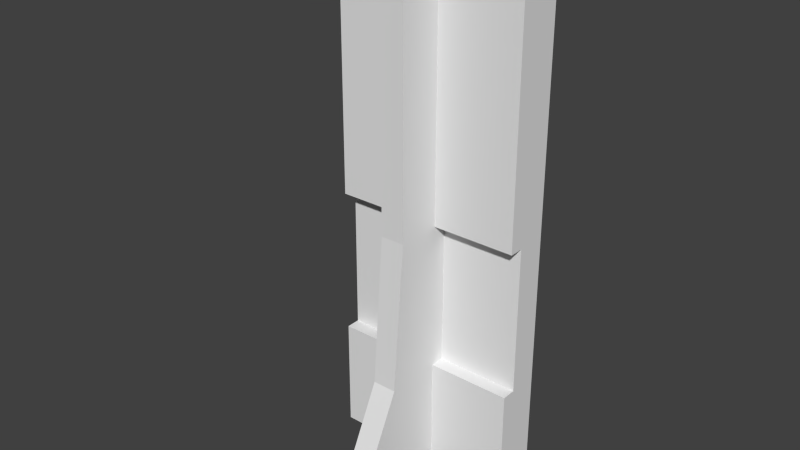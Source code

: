 # Source: Mur.blend  (saved by Blender 2.61.0; exported with 4.5.12 LTS)
import bpy
from mathutils import Matrix  # noqa: F401  (used for matrix-valued properties, if any)

bpy.ops.wm.read_factory_settings(use_empty=True)
scene = bpy.context.scene
scene.name = 'Scene'

# ---- collections
col_collection_1 = bpy.data.collections.new('Collection 1'); scene.collection.children.link(col_collection_1)

# ---- world
world_world = bpy.data.worlds.new('World'); scene.world = world_world
world_world.color = (0.05088, 0.05088, 0.05088)
world_world.use_sun_shadow = False
world_world.sun_shadow_jitter_overblur = 0.0
world_world.cycles.sampling_method = 'MANUAL'
world_world.cycles.sample_map_resolution = 256

# ---- meshes
me_cube_003 = bpy.data.meshes.new('Cube.003')
me_cube_003.from_pydata([(-0.03365, -0.3314, -0.09695), (-0.03422, 0.1076, -0.09695), (-0.03365, -0.1675, 1.432), (-0.03422, 0.1076, 1.432), (-0.03393, -0.01707, -0.09695), (-0.03393, -0.01707, 1.432), (-0.2685, -0.01736, -0.09695), (-0.2685, -0.01736, 1.432), (-0.2688, 0.1073, 1.432), (-0.2688, 0.1073, -0.09695), (-0.03365, -0.1417, 0.6363), (-0.03422, 0.1076, 0.6363), (-0.03393, -0.01707, 0.6363), (-0.2685, -0.01736, 0.6363), (-0.2688, 0.1073, 0.6363), (-0.03365, -0.1754, 0.2206), (-0.03422, 0.1076, 0.2206), (-0.03393, -0.01707, 0.2206), (-0.2685, -0.01736, 0.2206), (-0.2688, 0.1073, 0.2206), (-0.03402, 0.02304, -0.09695), (-0.03402, 0.02304, 1.432), (-0.2686, 0.02274, 1.432), (-0.2686, 0.02274, -0.09695), (-0.2686, 0.02274, 0.2206), (-0.2686, 0.02274, 0.6363), (-0.03399, 0.02304, 0.6363), (-0.03399, 0.02304, 0.2206), (-0.03365, -0.1417, 1.329), (-0.03422, 0.1076, 1.329), (-0.03393, -0.01707, 1.329), (-0.2685, -0.01736, 1.329), (-0.2688, 0.1073, 1.329), (-0.2686, 0.02274, 1.329), (0.0004289, -0.3313, -0.09695), (-0.0001416, 0.1077, -0.09695), (0.0004289, -0.1674, 1.432), (-0.0001414, 0.1077, 1.432), (0.0001438, -0.01698, -0.09695), (0.0001438, -0.01698, 1.432), (0.0004289, -0.1416, 0.6363), (-0.0001416, 0.1077, 0.6363), (0.0004289, -0.1753, 0.2206), (-0.0001416, 0.1077, 0.2206), (5.174e-05, 0.02312, -0.09695), (5.174e-05, 0.02312, 1.432), (0.0004289, -0.1416, 1.329), (-0.0001414, 0.1077, 1.329)], [], [(12, 17, 15, 10), (0, 15, 17, 4), (4, 17, 18, 6), (11, 16, 19, 14), (16, 1, 9, 19), (5, 21, 22, 7), (21, 3, 8, 22), (1, 20, 23, 9), (20, 4, 6, 23), (19, 24, 25, 14), (9, 23, 24, 19), (23, 6, 18, 24), (25, 24, 27, 26), (12, 26, 27, 17), (12, 13, 25, 26), (17, 27, 24, 18), (5, 30, 28, 2), (30, 12, 10, 28), (12, 30, 31, 13), (30, 5, 7, 31), (3, 29, 32, 8), (29, 11, 14, 32), (25, 33, 32, 14), (33, 22, 8, 32), (13, 31, 33, 25), (31, 7, 22, 33), (34, 0, 4, 38), (2, 36, 39, 5), (0, 34, 42, 15), (40, 10, 15, 42), (43, 16, 11, 41), (35, 1, 16, 43), (44, 20, 1, 35), (38, 4, 20, 44), (21, 45, 37, 3), (5, 39, 45, 21), (46, 28, 10, 40), (36, 2, 28, 46), (47, 29, 3, 37), (41, 11, 29, 47)])
_uv = me_cube_003.uv_layers.new(name='UVMap')
_uv.uv.foreach_set('vector', [5.185e-07, 0.467, 1.673e-07, 0.2023, 0.1008, 0.2023, 0.07939, 0.467, 0.2002, 0.0, 0.1008, 0.2023, 1.673e-07, 0.2023, 0.0, 9.017e-08, 0.6703, 0.2648, 0.6703, 0.467, 0.5209, 0.467, 0.5209, 0.2648, 0.2219, 0.467, 0.2219, 0.2023, 0.3713, 0.2023, 0.3713, 0.467, 0.2219, 0.2023, 0.2219, 3.417e-07, 0.3713, 0.0, 0.3713, 0.2023, 0.7847, 0.5176, 0.7646, 0.5176, 0.7645, 0.3998, 0.7846, 0.3998, 0.7425, 0.9702, 0.696, 0.9702, 0.6958, 0.8412, 0.7423, 0.8412, 0.5207, 0.5072, 0.5207, 0.561, 0.3713, 0.5609, 0.3713, 0.507, 0.5207, 0.5612, 0.5207, 0.5867, 0.3713, 0.5866, 0.3713, 0.561, 0.6958, 0.1747, 0.7423, 0.1747, 0.7423, 0.4033, 0.6958, 0.4033, 0.6958, 0.0, 0.7423, 9.492e-09, 0.7423, 0.1747, 0.6958, 0.1747, 0.6703, 0.467, 0.6958, 0.467, 0.6958, 0.6693, 0.6703, 0.6693, 0.5209, 0.2648, 0.5209, 9.492e-08, 0.6703, 4.746e-08, 0.6703, 0.2648, 0.6958, 0.2648, 0.6703, 0.2648, 0.6703, 4.746e-08, 0.6958, 0.0, 0.5207, 0.634, 0.3713, 0.634, 0.3713, 0.6084, 0.5207, 0.6084, 0.5207, 0.634, 0.5207, 0.6595, 0.3713, 0.6595, 0.3713, 0.634, 7.593e-08, 0.974, 1.447e-07, 0.908, 0.07939, 0.908, 0.09582, 0.974, 1.447e-07, 0.908, 5.185e-07, 0.467, 0.07939, 0.467, 0.07939, 0.908, 0.5209, 5.141e-05, 0.5207, 0.4411, 0.3713, 0.441, 0.3715, 0.0, 0.5207, 0.4411, 0.5207, 0.507, 0.3713, 0.507, 0.3713, 0.441, 0.2219, 0.974, 0.2219, 0.908, 0.3713, 0.908, 0.3713, 0.974, 0.2219, 0.908, 0.2219, 0.467, 0.3713, 0.467, 0.3713, 0.908, 0.7423, 0.4033, 0.7423, 0.7842, 0.6958, 0.7842, 0.6958, 0.4033, 0.7423, 0.7842, 0.7423, 0.8412, 0.6958, 0.8412, 0.6958, 0.7842, 0.7846, 0.0, 0.7846, 0.3478, 0.7645, 0.3478, 0.7645, 0.0, 0.7846, 0.3478, 0.7846, 0.3998, 0.7645, 0.3998, 0.7645, 0.3478, 0.3713, 0.6084, 0.3713, 0.5867, 0.5715, 0.5867, 0.5716, 0.6084, 0.5209, 0.4887, 0.5209, 0.467, 0.6167, 0.467, 0.6167, 0.4887, 0.7425, 0.0, 0.7642, 1.367e-06, 0.7644, 0.2254, 0.7427, 0.2254, 0.7645, 0.491, 0.7427, 0.491, 0.7427, 0.2254, 0.7644, 0.2254, 0.2002, 0.2023, 0.2219, 0.2023, 0.2219, 0.467, 0.2002, 0.467, 0.2002, 3.797e-07, 0.2219, 3.417e-07, 0.2219, 0.2023, 0.2002, 0.2023, 0.5424, 0.561, 0.5207, 0.561, 0.5207, 0.5072, 0.5424, 0.5072, 0.5424, 0.5867, 0.5207, 0.5867, 0.5207, 0.5612, 0.5424, 0.5612, 0.7425, 0.9702, 0.7425, 0.9889, 0.696, 0.9889, 0.696, 0.9702, 0.7847, 0.5176, 0.7847, 0.5347, 0.7646, 0.5347, 0.7646, 0.5176, 0.7644, 0.932, 0.7427, 0.932, 0.7427, 0.491, 0.7645, 0.491, 0.7644, 1.0, 0.7427, 1.0, 0.7427, 0.932, 0.7644, 0.932, 0.2002, 0.908, 0.2219, 0.908, 0.2219, 0.974, 0.2002, 0.974, 0.2002, 0.467, 0.2219, 0.467, 0.2219, 0.908, 0.2002, 0.908])
me_cube_003.use_remesh_preserve_volume = False
me_cube_003.use_remesh_preserve_attributes = False
me_cube_003.use_mirror_vertex_groups = False
me_cube_003.update()

# ---- objects
ob_cube_002 = bpy.data.objects.new('Cube.002', me_cube_003)

# ---- transforms, parenting, visibility, modifiers, constraints
ob_cube_002.location = (0.0, 0.0, 0.0)
ob_cube_002.lineart.crease_threshold = 0.0
_m = ob_cube_002.modifiers.new('Mirror', 'MIRROR')

# ---- collection membership
col_collection_1.objects.link(ob_cube_002)

# ---- scene / render settings (as saved in the file)
scene.frame_start = 1; scene.frame_end = 250; scene.frame_set(1)
scene.render.engine = 'BLENDER_EEVEE_NEXT'
scene.render.image_settings.color_mode = 'RGB'
scene.render.image_settings.compression = 90
scene.render.resolution_percentage = 50
scene.render.dither_intensity = 0.0
scene.render.bake_margin = 2
scene.render.bake_bias = 0.0
scene.cycles.use_denoising = False
scene.cycles.samples = 10
scene.cycles.sampling_pattern = 'TABULATED_SOBOL'
scene.cycles.light_sampling_threshold = 0.0
scene.cycles.use_adaptive_sampling = False
scene.cycles.use_light_tree = False
scene.cycles.blur_glossy = 0.0
scene.cycles.volume_bounces = 1
scene.cycles.pixel_filter_type = 'GAUSSIAN'
scene.cycles.sample_clamp_indirect = 0.0
scene.view_settings.view_transform = 'Standard'
bpy.context.view_layer.update()

# ---- added for rendering (the .blend has no active camera and no usable light): camera, sun
cam_auto = bpy.data.cameras.new('AutoCamera')
cam_auto.lens = 50.0
cam_auto.sensor_width = 36.0
cam_auto.clip_end = 1000.0
ob_auto_camera = bpy.data.objects.new('AutoCamera', cam_auto)
scene.collection.objects.link(ob_auto_camera)
ob_auto_camera.location = (1.55371, -1.97632, 1.9106)
ob_auto_camera.rotation_euler = (1.09748, -7.21219e-08, 0.694738)
scene.camera = ob_auto_camera
light_auto_sun = bpy.data.lights.new('AutoSun', 'SUN')
light_auto_sun.energy = 3.0
light_auto_sun.angle = 0.0523599
ob_auto_sun = bpy.data.objects.new('AutoSun', light_auto_sun)
scene.collection.objects.link(ob_auto_sun)
ob_auto_sun.rotation_euler = (0.872665, 0.174533, 0.523599)
bpy.context.view_layer.update()
